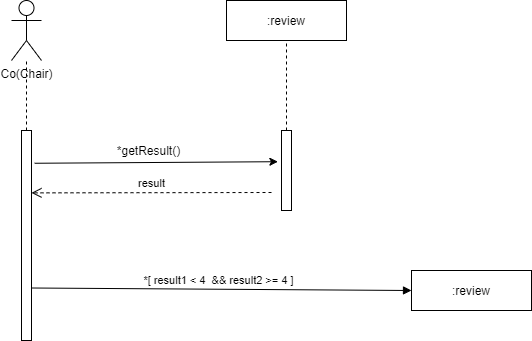

The diagram above was exported from draw.io. Its source (the exported page's mxGraphModel, read from the mxfile embedded in the PNG):
<mxGraphModel dx="1038" dy="499" grid="1" gridSize="10" guides="1" tooltips="1" connect="1" arrows="1" fold="1" page="1" pageScale="1" pageWidth="827" pageHeight="1169" math="0" shadow="0">
  <root>
    <mxCell id="0" />
    <mxCell id="1" parent="0" />
    <mxCell id="xQZDw_NkJKaZ1s008reX-1" value="Co(Chair)" style="shape=umlActor;verticalLabelPosition=bottom;labelBackgroundColor=#ffffff;verticalAlign=top;html=1;outlineConnect=0;" parent="1" vertex="1">
      <mxGeometry x="50" y="50" width="30" height="60" as="geometry" />
    </mxCell>
    <mxCell id="xQZDw_NkJKaZ1s008reX-6" value="" style="rounded=0;whiteSpace=wrap;html=1;" parent="1" vertex="1">
      <mxGeometry x="60" y="180" width="10" height="210" as="geometry" />
    </mxCell>
    <mxCell id="xQZDw_NkJKaZ1s008reX-7" value="" style="endArrow=none;dashed=1;html=1;exitX=0.5;exitY=0;exitDx=0;exitDy=0;" parent="1" source="xQZDw_NkJKaZ1s008reX-6" target="xQZDw_NkJKaZ1s008reX-1" edge="1">
      <mxGeometry width="50" height="50" relative="1" as="geometry">
        <mxPoint x="390" y="280" as="sourcePoint" />
        <mxPoint x="440" y="230" as="targetPoint" />
      </mxGeometry>
    </mxCell>
    <mxCell id="xQZDw_NkJKaZ1s008reX-8" value=":review" style="rounded=0;whiteSpace=wrap;html=1;" parent="1" vertex="1">
      <mxGeometry x="265" y="50" width="120" height="40" as="geometry" />
    </mxCell>
    <mxCell id="cZVqcH9Wx9aP5M2NojYp-1" value=":review" style="rounded=0;whiteSpace=wrap;html=1;" vertex="1" parent="1">
      <mxGeometry x="450" y="320" width="120" height="40" as="geometry" />
    </mxCell>
    <mxCell id="xQZDw_NkJKaZ1s008reX-9" value="" style="endArrow=classic;html=1;exitX=1.32;exitY=0.156;exitDx=0;exitDy=0;exitPerimeter=0;entryX=-0.36;entryY=0.39;entryDx=0;entryDy=0;entryPerimeter=0;" parent="1" source="xQZDw_NkJKaZ1s008reX-6" target="xQZDw_NkJKaZ1s008reX-11" edge="1">
      <mxGeometry width="50" height="50" relative="1" as="geometry">
        <mxPoint x="390" y="280" as="sourcePoint" />
        <mxPoint x="280" y="213" as="targetPoint" />
      </mxGeometry>
    </mxCell>
    <mxCell id="xQZDw_NkJKaZ1s008reX-11" value="" style="rounded=0;whiteSpace=wrap;html=1;" parent="1" vertex="1">
      <mxGeometry x="320" y="180" width="10" height="80" as="geometry" />
    </mxCell>
    <mxCell id="xQZDw_NkJKaZ1s008reX-12" value="" style="endArrow=none;dashed=1;html=1;entryX=0.5;entryY=1;entryDx=0;entryDy=0;exitX=0.5;exitY=0;exitDx=0;exitDy=0;" parent="1" source="xQZDw_NkJKaZ1s008reX-11" target="xQZDw_NkJKaZ1s008reX-8" edge="1">
      <mxGeometry width="50" height="50" relative="1" as="geometry">
        <mxPoint x="390" y="280" as="sourcePoint" />
        <mxPoint x="440" y="230" as="targetPoint" />
      </mxGeometry>
    </mxCell>
    <mxCell id="xQZDw_NkJKaZ1s008reX-13" value="*getResult()" style="text;html=1;align=center;verticalAlign=middle;resizable=0;points=[];autosize=1;" parent="1" vertex="1">
      <mxGeometry x="147" y="190" width="80" height="20" as="geometry" />
    </mxCell>
    <mxCell id="xQZDw_NkJKaZ1s008reX-14" value="result" style="html=1;verticalAlign=bottom;endArrow=open;dashed=1;endSize=8;entryX=1;entryY=0.297;entryDx=0;entryDy=0;entryPerimeter=0;" parent="1" target="xQZDw_NkJKaZ1s008reX-6" edge="1">
      <mxGeometry relative="1" as="geometry">
        <mxPoint x="310" y="242" as="sourcePoint" />
        <mxPoint x="200" y="240" as="targetPoint" />
      </mxGeometry>
    </mxCell>
    <mxCell id="xQZDw_NkJKaZ1s008reX-19" value="*[ result1 &amp;lt; 4&amp;nbsp; &amp;amp;&amp;amp; result2 &amp;gt;= 4 ]&amp;nbsp;&amp;nbsp;" style="html=1;verticalAlign=bottom;endArrow=block;exitX=1;exitY=0.75;exitDx=0;exitDy=0;" parent="1" source="xQZDw_NkJKaZ1s008reX-6" edge="1">
      <mxGeometry relative="1" as="geometry">
        <mxPoint x="100" y="350" as="sourcePoint" />
        <mxPoint x="450" y="340" as="targetPoint" />
      </mxGeometry>
    </mxCell>
  </root>
</mxGraphModel>